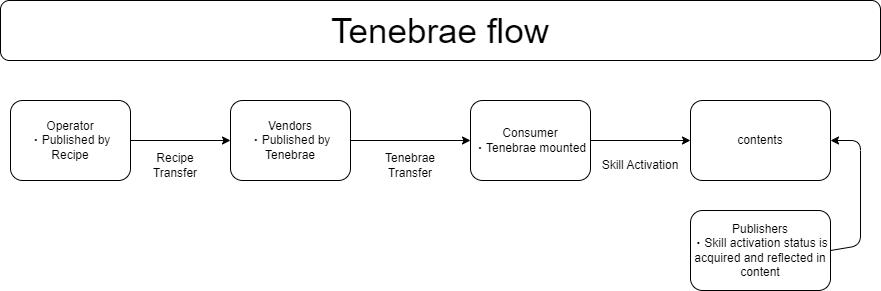

The diagram above was exported from draw.io. Its source (the exported page's mxGraphModel, read from the mxfile embedded in the PNG):
<mxGraphModel dx="997" dy="563" grid="1" gridSize="10" guides="1" tooltips="1" connect="1" arrows="1" fold="1" page="1" pageScale="1" pageWidth="1654" pageHeight="1169" math="0" shadow="0">
  <root>
    <mxCell id="0" />
    <mxCell id="1" parent="0" />
    <mxCell id="17" value="&lt;font style=&quot;font-size: 35px;&quot;&gt;Tenebrae flow&lt;/font&gt;" style="rounded=1;whiteSpace=wrap;html=1;strokeColor=default;fontColor=default;" parent="1" vertex="1">
      <mxGeometry x="30" y="30" width="880" height="60" as="geometry" />
    </mxCell>
    <mxCell id="114" value="&lt;div&gt;Operator&lt;/div&gt;・&lt;span style=&quot;background-color: initial;&quot;&gt;Published by Recipe&lt;/span&gt;" style="rounded=1;whiteSpace=wrap;html=1;" parent="1" vertex="1">
      <mxGeometry x="40" y="130" width="120" height="80" as="geometry" />
    </mxCell>
    <mxCell id="115" value="" style="endArrow=classic;html=1;exitX=1;exitY=0.5;exitDx=0;exitDy=0;entryX=0;entryY=0.5;entryDx=0;entryDy=0;" parent="1" source="114" target="117" edge="1">
      <mxGeometry width="50" height="50" relative="1" as="geometry">
        <mxPoint x="790" y="500" as="sourcePoint" />
        <mxPoint x="250" y="160" as="targetPoint" />
      </mxGeometry>
    </mxCell>
    <mxCell id="123" style="edgeStyle=none;html=1;entryX=0;entryY=0.5;entryDx=0;entryDy=0;" parent="1" source="117" target="122" edge="1">
      <mxGeometry relative="1" as="geometry" />
    </mxCell>
    <mxCell id="117" value="&lt;div&gt;Vendors&lt;/div&gt;・&lt;span style=&quot;background-color: initial;&quot;&gt;Published by Tenebrae&lt;/span&gt;" style="rounded=1;whiteSpace=wrap;html=1;" parent="1" vertex="1">
      <mxGeometry x="260" y="130" width="120" height="80" as="geometry" />
    </mxCell>
    <mxCell id="118" value="Recipe Transfer" style="text;html=1;strokeColor=none;fillColor=none;align=center;verticalAlign=middle;whiteSpace=wrap;rounded=0;" parent="1" vertex="1">
      <mxGeometry x="170" y="180" width="70" height="30" as="geometry" />
    </mxCell>
    <mxCell id="119" value="Tenebrae Transfer" style="text;html=1;strokeColor=none;fillColor=none;align=center;verticalAlign=middle;whiteSpace=wrap;rounded=0;" parent="1" vertex="1">
      <mxGeometry x="400" y="180" width="80" height="30" as="geometry" />
    </mxCell>
    <mxCell id="125" style="edgeStyle=none;html=1;entryX=0;entryY=0.5;entryDx=0;entryDy=0;" parent="1" source="122" target="124" edge="1">
      <mxGeometry relative="1" as="geometry" />
    </mxCell>
    <mxCell id="122" value="&lt;div&gt;Consumer&lt;/div&gt;・&lt;span style=&quot;background-color: initial;&quot;&gt;Tenebrae mounted&lt;/span&gt;" style="rounded=1;whiteSpace=wrap;html=1;" parent="1" vertex="1">
      <mxGeometry x="500" y="130" width="120" height="80" as="geometry" />
    </mxCell>
    <mxCell id="124" value="contents" style="rounded=1;whiteSpace=wrap;html=1;" parent="1" vertex="1">
      <mxGeometry x="720" y="130" width="140" height="80" as="geometry" />
    </mxCell>
    <mxCell id="126" value="Skill Activation" style="text;html=1;strokeColor=none;fillColor=none;align=center;verticalAlign=middle;whiteSpace=wrap;rounded=0;" parent="1" vertex="1">
      <mxGeometry x="630" y="180" width="80" height="30" as="geometry" />
    </mxCell>
    <mxCell id="128" style="edgeStyle=none;html=1;exitX=1;exitY=0.5;exitDx=0;exitDy=0;entryX=1;entryY=0.5;entryDx=0;entryDy=0;" parent="1" source="127" target="124" edge="1">
      <mxGeometry relative="1" as="geometry">
        <Array as="points">
          <mxPoint x="890" y="275" />
          <mxPoint x="890" y="170" />
        </Array>
      </mxGeometry>
    </mxCell>
    <mxCell id="127" value="&lt;div&gt;Publishers&lt;/div&gt;&lt;div&gt;・Skill activation status is acquired and reflected in content&lt;/div&gt;" style="rounded=1;whiteSpace=wrap;html=1;" parent="1" vertex="1">
      <mxGeometry x="720" y="240" width="140" height="80" as="geometry" />
    </mxCell>
  </root>
</mxGraphModel>